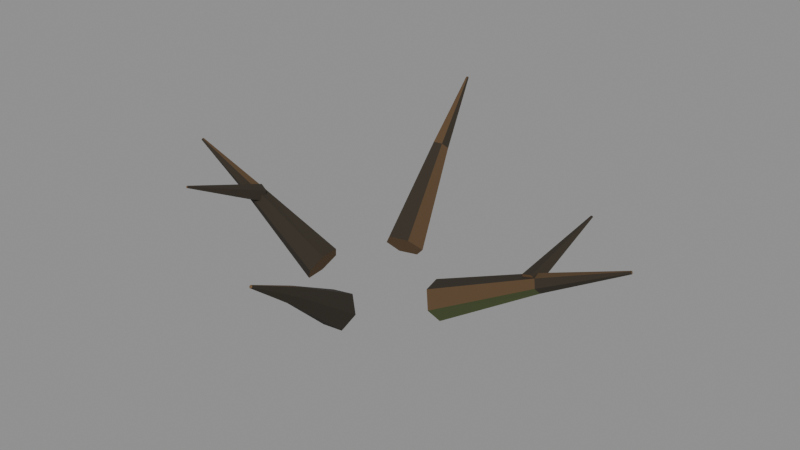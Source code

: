 # Source: wood_004d_heavy_branch_cover.blend  (saved by Blender 5.2.45; exported with 4.5.12 LTS)
import bpy
from mathutils import Matrix  # noqa: F401  (used for matrix-valued properties, if any)

bpy.ops.wm.read_factory_settings(use_empty=True)
scene = bpy.context.scene
scene.name = 'Scene'

# ---- materials (node trees are filled in below, after node groups)
mat_mat__wood_dark_bark = bpy.data.materials.new('mat__wood_dark_bark')
mat_mat__wood_dark_bark.diffuse_color = (0.02956, 0.02217, 0.01298, 1.0)
mat_mat__wood_bark_ochre = bpy.data.materials.new('mat__wood_bark_ochre')
mat_mat__wood_bark_ochre.diffuse_color = (0.09306, 0.05286, 0.02217, 1.0)
mat_mat__wood_warm_break = bpy.data.materials.new('mat__wood_warm_break')
mat_mat__wood_warm_break.diffuse_color = (0.1413, 0.08022, 0.0331, 1.0)
mat_mat__wood_algae_olive = bpy.data.materials.new('mat__wood_algae_olive')
mat_mat__wood_algae_olive.diffuse_color = (0.06125, 0.08228, 0.02416, 1.0)

# ---- material node trees
mat_mat__wood_dark_bark.use_nodes = True; mat_mat__wood_dark_bark.node_tree.nodes.clear()
_N = mat_mat__wood_dark_bark.node_tree.nodes; _L = mat_mat__wood_dark_bark.node_tree.links
n0 = _N.new('ShaderNodeBsdfPrincipled'); n0.name = 'Principled BSDF'; n0.location = (-200, 100)
n0.inputs[0].default_value = (0.02956, 0.02217, 0.01298, 1.0)
n0.inputs[2].default_value = 0.94
n0.inputs[10].default_value = 0.005
n1 = _N.new('ShaderNodeOutputMaterial'); n1.name = 'Material Output'; n1.location = (200, 100)
_L.new(n0.outputs[0], n1.inputs[0])
n1.is_active_output = True
mat_mat__wood_bark_ochre.use_nodes = True; mat_mat__wood_bark_ochre.node_tree.nodes.clear()
_N = mat_mat__wood_bark_ochre.node_tree.nodes; _L = mat_mat__wood_bark_ochre.node_tree.links
n0 = _N.new('ShaderNodeBsdfPrincipled'); n0.name = 'Principled BSDF'; n0.location = (-200, 100)
n0.inputs[0].default_value = (0.09306, 0.05286, 0.02217, 1.0)
n0.inputs[2].default_value = 0.94
n0.inputs[10].default_value = 0.005
n1 = _N.new('ShaderNodeOutputMaterial'); n1.name = 'Material Output'; n1.location = (200, 100)
_L.new(n0.outputs[0], n1.inputs[0])
n1.is_active_output = True
mat_mat__wood_warm_break.use_nodes = True; mat_mat__wood_warm_break.node_tree.nodes.clear()
_N = mat_mat__wood_warm_break.node_tree.nodes; _L = mat_mat__wood_warm_break.node_tree.links
n0 = _N.new('ShaderNodeBsdfPrincipled'); n0.name = 'Principled BSDF'; n0.location = (-200, 100)
n0.inputs[0].default_value = (0.1413, 0.08022, 0.0331, 1.0)
n0.inputs[2].default_value = 0.94
n0.inputs[10].default_value = 0.005
n1 = _N.new('ShaderNodeOutputMaterial'); n1.name = 'Material Output'; n1.location = (200, 100)
_L.new(n0.outputs[0], n1.inputs[0])
n1.is_active_output = True
mat_mat__wood_algae_olive.use_nodes = True; mat_mat__wood_algae_olive.node_tree.nodes.clear()
_N = mat_mat__wood_algae_olive.node_tree.nodes; _L = mat_mat__wood_algae_olive.node_tree.links
n0 = _N.new('ShaderNodeBsdfPrincipled'); n0.name = 'Principled BSDF'; n0.location = (-200, 100)
n0.inputs[0].default_value = (0.06125, 0.08228, 0.02416, 1.0)
n0.inputs[2].default_value = 0.94
n0.inputs[10].default_value = 0.005
n1 = _N.new('ShaderNodeOutputMaterial'); n1.name = 'Material Output'; n1.location = (200, 100)
_L.new(n0.outputs[0], n1.inputs[0])
n1.is_active_output = True

# ---- meshes
me_wood_004d_heavy_branch_cover__mesh = bpy.data.meshes.new('wood_004d_heavy_branch_cover__mesh')
me_wood_004d_heavy_branch_cover__mesh.from_pydata([(0.9251, -0.0812, 0.06), (0.9847, 0.06178, -0.1198), (0.9492, 0.2982, -0.135), (0.8392, 0.3933, 0.06), (0.771, 0.2643, 0.2525), (0.8184, 0.03032, 0.2419), (2.069, 0.2569, 0.6151), (2.094, 0.3265, 0.5335), (2.079, 0.4358, 0.5226), (2.03, 0.4753, 0.6151), (1.997, 0.421, 0.7075), (2.022, 0.3138, 0.6964), (3.006, 0.5269, 1.025), (3.011, 0.5355, 1.01), (3.007, 0.5533, 1.011), (3.0, 0.5624, 1.025), (2.996, 0.5511, 1.039), (2.999, 0.5336, 1.04), (2.054, 0.3478, 0.6151), (1.976, 0.379, 0.5195), (1.851, 0.3739, 0.5511), (1.852, 0.3362, 0.6775), (1.976, 0.3204, 0.7162), (1.998, 1.488, 0.9534), (1.986, 1.492, 0.9405), (1.969, 1.491, 0.9444), (1.97, 1.486, 0.9613), (1.987, 1.484, 0.968), (0.002403, 0.9778, 0.06), (-0.1593, 1.072, -0.09975), (-0.3928, 1.012, -0.1021), (-0.4649, 0.8544, 0.06), (-0.3274, 0.7472, 0.2279), (-0.09539, 0.8186, 0.216), (-0.4082, 1.99, 0.9554), (-0.4818, 2.028, 0.8841), (-0.5897, 2.006, 0.8764), (-0.619, 1.935, 0.9554), (-0.5583, 1.887, 1.034), (-0.454, 1.921, 1.026), (-0.7277, 2.823, 1.592), (-0.7378, 2.83, 1.579), (-0.7554, 2.825, 1.58), (-0.7628, 2.814, 1.592), (-0.7506, 2.808, 1.604), (-0.7332, 2.812, 1.605), (-0.7122, 0.2073, 0.06), (-0.8096, 0.06958, -0.1072), (-0.8066, -0.1694, -0.1233), (-0.686, -0.2693, 0.06), (-0.5825, -0.1516, 0.2352), (-0.5949, 0.08768, 0.2364), (-1.74, 0.01854, 0.7097), (-1.782, -0.04606, 0.6326), (-1.781, -0.1549, 0.6251), (-1.728, -0.1995, 0.7097), (-1.678, -0.1507, 0.7966), (-1.69, -0.04124, 0.7865), (-2.581, -0.1243, 1.183), (-2.588, -0.1329, 1.169), (-2.587, -0.1508, 1.17), (-2.579, -0.1609, 1.183), (-2.572, -0.1503, 1.196), (-2.573, -0.1323, 1.197), (-1.751, -0.07223, 0.7097), (-1.679, -0.1225, 0.6124), (-1.552, -0.1291, 0.647), (-1.549, -0.081, 0.7689), (-1.668, -0.04521, 0.8111), (-1.812, -1.069, 1.1), (-1.802, -1.075, 1.088), (-1.785, -1.076, 1.092), (-1.784, -1.07, 1.108), (-1.8, -1.065, 1.114), (-0.08779, -0.7489, 0.06), (0.06178, -0.8371, -0.09868), (0.293, -0.7951, -0.1083), (0.3723, -0.6509, 0.06), (0.2416, -0.5506, 0.2293), (0.008681, -0.6046, 0.2236), (0.2154, -1.56, 0.6937), (0.2874, -1.597, 0.6206), (0.3961, -1.581, 0.6115), (0.4306, -1.514, 0.6937), (0.3722, -1.467, 0.7765), (0.2656, -1.496, 0.7673), (0.4566, -2.225, 1.156), (0.466, -2.232, 1.143), (0.4832, -2.228, 1.144), (0.491, -2.218, 1.156), (0.48, -2.211, 1.169), (0.4624, -2.215, 1.17)], [], [(0, 1, 7, 6), (1, 2, 8, 7), (2, 3, 9, 8), (3, 4, 10, 9), (4, 5, 11, 10), (5, 0, 6, 11), (6, 7, 13, 12), (7, 8, 14, 13), (8, 9, 15, 14), (9, 10, 16, 15), (10, 11, 17, 16), (11, 6, 12, 17), (5, 4, 3, 2, 1, 0), (12, 13, 14, 15, 16, 17), (18, 19, 24, 23), (19, 20, 25, 24), (20, 21, 26, 25), (21, 22, 27, 26), (22, 18, 23, 27), (22, 21, 20, 19, 18), (23, 24, 25, 26, 27), (28, 29, 35, 34), (29, 30, 36, 35), (30, 31, 37, 36), (31, 32, 38, 37), (32, 33, 39, 38), (33, 28, 34, 39), (34, 35, 41, 40), (35, 36, 42, 41), (36, 37, 43, 42), (37, 38, 44, 43), (38, 39, 45, 44), (39, 34, 40, 45), (33, 32, 31, 30, 29, 28), (40, 41, 42, 43, 44, 45), (46, 47, 53, 52), (47, 48, 54, 53), (48, 49, 55, 54), (49, 50, 56, 55), (50, 51, 57, 56), (51, 46, 52, 57), (52, 53, 59, 58), (53, 54, 60, 59), (54, 55, 61, 60), (55, 56, 62, 61), (56, 57, 63, 62), (57, 52, 58, 63), (51, 50, 49, 48, 47, 46), (58, 59, 60, 61, 62, 63), (64, 65, 70, 69), (65, 66, 71, 70), (66, 67, 72, 71), (67, 68, 73, 72), (68, 64, 69, 73), (68, 67, 66, 65, 64), (69, 70, 71, 72, 73), (74, 75, 81, 80), (75, 76, 82, 81), (76, 77, 83, 82), (77, 78, 84, 83), (78, 79, 85, 84), (79, 74, 80, 85), (80, 81, 87, 86), (81, 82, 88, 87), (82, 83, 89, 88), (83, 84, 90, 89), (84, 85, 91, 90), (85, 80, 86, 91), (79, 78, 77, 76, 75, 74), (86, 87, 88, 89, 90, 91)])
me_wood_004d_heavy_branch_cover__mesh.polygons.foreach_set('material_index', [3, 0, 0, 0, 0, 1, 0, 0, 0, 0, 1, 0, 2, 2, 3, 0, 0, 0, 0, 2, 2, 3, 0, 0, 0, 0, 1, 0, 0, 0, 0, 1, 0, 2, 2, 3, 0, 0, 0, 0, 1, 0, 0, 0, 0, 1, 0, 2, 2, 3, 0, 0, 0, 0, 2, 2, 3, 0, 0, 0, 0, 1, 0, 0, 0, 0, 1, 0, 2, 2])
me_wood_004d_heavy_branch_cover__mesh.materials.append(mat_mat__wood_dark_bark)
me_wood_004d_heavy_branch_cover__mesh.materials.append(mat_mat__wood_bark_ochre)
me_wood_004d_heavy_branch_cover__mesh.materials.append(mat_mat__wood_warm_break)
me_wood_004d_heavy_branch_cover__mesh.materials.append(mat_mat__wood_algae_olive)
me_wood_004d_heavy_branch_cover__mesh.update()

# ---- objects
ob_wood_004d_heavy_branch_cover__mesh = bpy.data.objects.new('wood_004d_heavy_branch_cover__mesh', me_wood_004d_heavy_branch_cover__mesh)

# ---- transforms, parenting, visibility, modifiers, constraints
ob_wood_004d_heavy_branch_cover__mesh.location = (0.0, 0.0, 0.0)

# ---- collection membership
scene.collection.objects.link(ob_wood_004d_heavy_branch_cover__mesh)

# ---- scene / render settings (as saved in the file)
scene.frame_start = 1; scene.frame_end = 250; scene.frame_set(1)
scene.render.engine = 'BLENDER_EEVEE_NEXT'
scene.render.bake_bias = 0.0
scene.render.bake_samples = 0
scene.render.compositor_device = 'GPU'
scene.eevee.use_volume_custom_range = False
scene.eevee.fast_gi_thickness_near = 0.1
scene.eevee.fast_gi_thickness_far = 0.0
scene.eevee.ray_tracing_options.screen_trace_thickness = 0.1
bpy.context.view_layer.update()

# ---- added for rendering (the .blend has no active camera and no usable light): camera, sun + grey world if the file has none
cam_auto = bpy.data.cameras.new('AutoCamera')
cam_auto.lens = 50.0
cam_auto.sensor_width = 36.0
cam_auto.clip_end = 1000.0
ob_auto_camera = bpy.data.objects.new('AutoCamera', cam_auto)
scene.collection.objects.link(ob_auto_camera)
ob_auto_camera.location = (7.3789, -8.30171, 6.4692)
ob_auto_camera.rotation_euler = (1.09748, -7.21219e-08, 0.694738)
scene.camera = ob_auto_camera
light_auto_sun = bpy.data.lights.new('AutoSun', 'SUN')
light_auto_sun.energy = 3.0
light_auto_sun.angle = 0.0523599
ob_auto_sun = bpy.data.objects.new('AutoSun', light_auto_sun)
scene.collection.objects.link(ob_auto_sun)
ob_auto_sun.rotation_euler = (0.872665, 0.174533, 0.523599)
if scene.world is None:
    world_auto = bpy.data.worlds.new('AutoWorld')
    world_auto.color = (0.3, 0.3, 0.3)
    scene.world = world_auto
bpy.context.view_layer.update()
